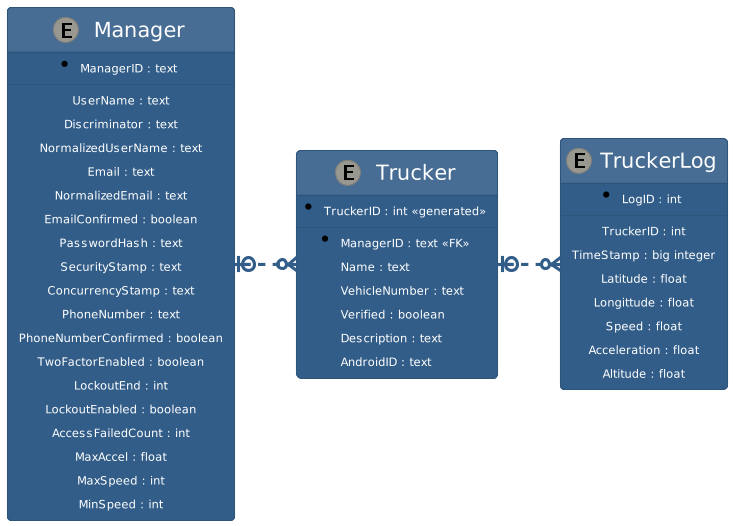

The diagram above was rendered by PlantUML. Its source (embedded in the PNG):
@startuml
left to right direction
!theme sandstone
skinparam defaultTextAlignment center
skinparam defaultFontSize 20

entity Trucker {
    *TruckerID : int <<generated>>
    --
    *ManagerID : text <<FK>>
    Name : text
    VehicleNumber : text
    Verified : boolean
    Description : text
    AndroidID : text
}

entity TruckerLog {
    *LogID : int
    --
    TruckerID : int
    TimeStamp : big integer
    Latitude : float
    Longittude : float
    Speed : float
    Acceleration : float
    Altitude : float
}

entity Manager {
    *ManagerID : text
    --
    UserName : text
    Discriminator : text
    NormalizedUserName : text
    Email : text
    NormalizedEmail : text
    EmailConfirmed : boolean
    PasswordHash : text
    SecurityStamp : text
    ConcurrencyStamp : text
    PhoneNumber : text
    PhoneNumberConfirmed : boolean
    TwoFactorEnabled : boolean
    LockoutEnd : int
    LockoutEnabled : boolean
    AccessFailedCount : int
    MaxAccel : float
    MaxSpeed : int 
    MinSpeed : int 
}

Trucker |o..o{ TruckerLog
Manager |o..o{ Trucker 

@enduml